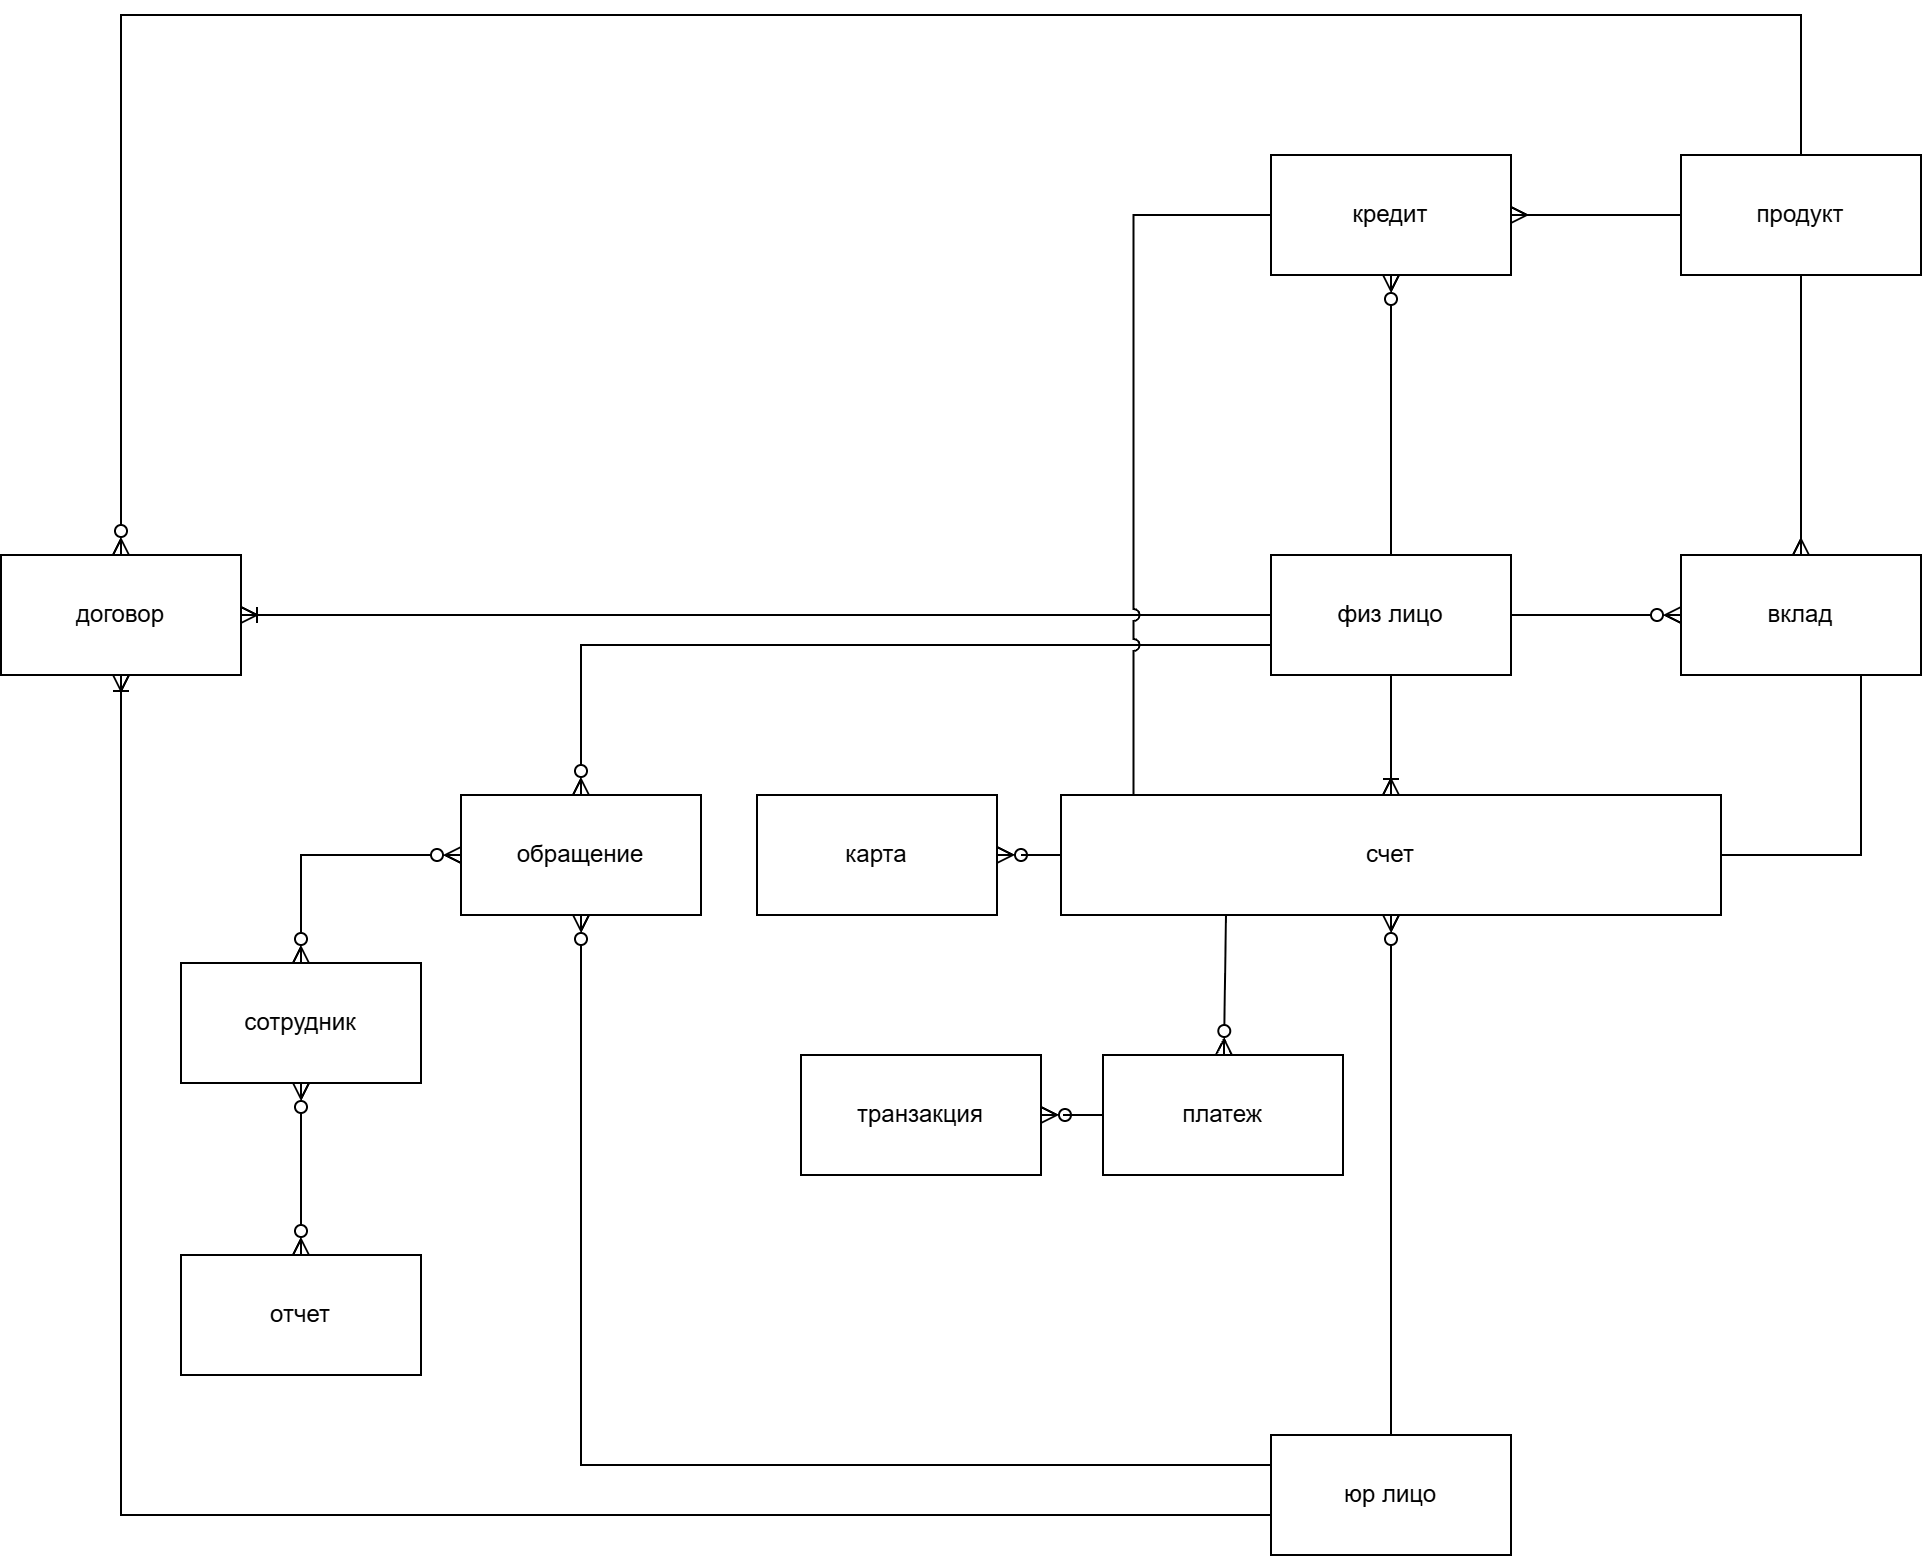

The diagram above was exported from draw.io. Its source (the exported page's mxGraphModel, read from the mxfile embedded in the PNG):
<mxGraphModel dx="1239" dy="1528" grid="1" gridSize="10" guides="1" tooltips="1" connect="1" arrows="1" fold="1" page="1" pageScale="1" pageWidth="1169" pageHeight="827" math="0" shadow="0">
  <root>
    <mxCell id="0" />
    <mxCell id="1" parent="0" />
    <mxCell id="A-F6_IbPdMxdWOdZuARE-4" edge="1" parent="1" source="MyF_rh9Hch4WEwj1zQsb-1" style="edgeStyle=orthogonalEdgeStyle;rounded=0;orthogonalLoop=1;jettySize=auto;html=1;defaultLabelBackgroundColor=page;labelPadding=0 4;endArrow=ERoneToMany;endFill=0;" target="MyF_rh9Hch4WEwj1zQsb-3">
      <mxGeometry relative="1" x="0.0154" as="geometry" />
    </mxCell>
    <mxCell id="A-F6_IbPdMxdWOdZuARE-5" edge="1" parent="1" source="MyF_rh9Hch4WEwj1zQsb-1" style="edgeStyle=orthogonalEdgeStyle;rounded=0;orthogonalLoop=1;jettySize=auto;html=1;defaultLabelBackgroundColor=page;labelPadding=0 4;endArrow=ERzeroToMany;endFill=0;entryX=0;entryY=0.5;entryDx=0;entryDy=0;" target="MyF_rh9Hch4WEwj1zQsb-12">
      <mxGeometry relative="1" as="geometry" />
    </mxCell>
    <mxCell id="A-F6_IbPdMxdWOdZuARE-6" edge="1" parent="1" source="MyF_rh9Hch4WEwj1zQsb-1" style="rounded=0;orthogonalLoop=1;jettySize=auto;html=1;defaultLabelBackgroundColor=page;labelPadding=0 4;endArrow=ERzeroToMany;endFill=0;" target="MyF_rh9Hch4WEwj1zQsb-4">
      <mxGeometry relative="1" as="geometry" />
    </mxCell>
    <mxCell id="MyF_rh9Hch4WEwj1zQsb-1" parent="1" style="rounded=0;whiteSpace=wrap;html=1;" value="физ лицо" vertex="1">
      <mxGeometry height="60" width="120" x="675" y="210" as="geometry" />
    </mxCell>
    <mxCell id="A-F6_IbPdMxdWOdZuARE-11" edge="1" parent="1" source="MyF_rh9Hch4WEwj1zQsb-2" style="rounded=0;orthogonalLoop=1;jettySize=auto;html=1;defaultLabelBackgroundColor=page;labelPadding=0 4;endArrow=ERzeroToMany;endFill=0;" target="MyF_rh9Hch4WEwj1zQsb-3">
      <mxGeometry relative="1" as="geometry" />
    </mxCell>
    <mxCell id="A-F6_IbPdMxdWOdZuARE-14" edge="1" parent="1" source="MyF_rh9Hch4WEwj1zQsb-2" style="edgeStyle=orthogonalEdgeStyle;rounded=0;orthogonalLoop=1;jettySize=auto;html=1;defaultLabelBackgroundColor=page;labelPadding=0 4;endArrow=ERoneToMany;endFill=0;exitX=0;exitY=0.25;exitDx=0;exitDy=0;" target="MyF_rh9Hch4WEwj1zQsb-13">
      <mxGeometry relative="1" x="-0.1892" as="geometry">
        <Array as="points">
          <mxPoint x="675" y="690" />
          <mxPoint x="100" y="690" />
        </Array>
        <mxPoint x="480" y="620" as="sourcePoint" />
      </mxGeometry>
    </mxCell>
    <mxCell id="MyF_rh9Hch4WEwj1zQsb-2" parent="1" style="rounded=0;whiteSpace=wrap;html=1;" value="юр лицо" vertex="1">
      <mxGeometry height="60" width="120" x="675" y="650" as="geometry" />
    </mxCell>
    <mxCell id="A-F6_IbPdMxdWOdZuARE-10" edge="1" parent="1" source="MyF_rh9Hch4WEwj1zQsb-3" style="edgeStyle=orthogonalEdgeStyle;rounded=0;orthogonalLoop=1;jettySize=auto;html=1;defaultLabelBackgroundColor=page;labelPadding=0 4;endArrow=ERzeroToMany;endFill=0;" target="MyF_rh9Hch4WEwj1zQsb-5">
      <mxGeometry relative="1" as="geometry" />
    </mxCell>
    <mxCell id="MyF_rh9Hch4WEwj1zQsb-3" parent="1" style="rounded=0;whiteSpace=wrap;html=1;" value="счет" vertex="1">
      <mxGeometry height="60" width="330" x="570" y="330" as="geometry" />
    </mxCell>
    <mxCell id="MyF_rh9Hch4WEwj1zQsb-4" parent="1" style="rounded=0;whiteSpace=wrap;html=1;" value="кредит" vertex="1">
      <mxGeometry height="60" width="120" x="675" y="10" as="geometry" />
    </mxCell>
    <mxCell id="MyF_rh9Hch4WEwj1zQsb-5" parent="1" style="rounded=0;whiteSpace=wrap;html=1;" value="карта" vertex="1">
      <mxGeometry height="60" width="120" x="418" y="330" as="geometry" />
    </mxCell>
    <mxCell id="A-F6_IbPdMxdWOdZuARE-21" edge="1" parent="1" source="MyF_rh9Hch4WEwj1zQsb-6" style="edgeStyle=orthogonalEdgeStyle;rounded=0;orthogonalLoop=1;jettySize=auto;html=1;defaultLabelBackgroundColor=page;labelPadding=0 4;endArrow=ERzeroToMany;endFill=0;" target="MyF_rh9Hch4WEwj1zQsb-15">
      <mxGeometry relative="1" x="0.3469" as="geometry" />
    </mxCell>
    <mxCell id="MyF_rh9Hch4WEwj1zQsb-6" parent="1" style="rounded=0;whiteSpace=wrap;html=1;" value="платеж" vertex="1">
      <mxGeometry height="60" width="120" x="591" y="460" as="geometry" />
    </mxCell>
    <mxCell id="A-F6_IbPdMxdWOdZuARE-9" edge="1" parent="1" source="MyF_rh9Hch4WEwj1zQsb-7" style="rounded=0;orthogonalLoop=1;jettySize=auto;html=1;defaultLabelBackgroundColor=page;labelPadding=0 4;endArrow=ERmany;endFill=0;" target="MyF_rh9Hch4WEwj1zQsb-4">
      <mxGeometry relative="1" as="geometry" />
    </mxCell>
    <mxCell id="MyF_rh9Hch4WEwj1zQsb-7" parent="1" style="rounded=0;whiteSpace=wrap;html=1;" value="продукт" vertex="1">
      <mxGeometry height="60" width="120" x="880" y="10" as="geometry" />
    </mxCell>
    <mxCell id="A-F6_IbPdMxdWOdZuARE-28" edge="1" parent="1" source="MyF_rh9Hch4WEwj1zQsb-8" style="edgeStyle=orthogonalEdgeStyle;rounded=0;orthogonalLoop=1;jettySize=auto;html=1;entryX=0.5;entryY=0;entryDx=0;entryDy=0;defaultLabelBackgroundColor=page;labelPadding=0 4;endArrow=ERzeroToMany;endFill=0;startArrow=ERzeroToMany;startFill=0;" target="MyF_rh9Hch4WEwj1zQsb-10">
      <mxGeometry relative="1" as="geometry" />
    </mxCell>
    <mxCell id="MyF_rh9Hch4WEwj1zQsb-8" parent="1" style="rounded=0;whiteSpace=wrap;html=1;" value="сотрудник" vertex="1">
      <mxGeometry height="60" width="120" x="130" y="414" as="geometry" />
    </mxCell>
    <mxCell id="A-F6_IbPdMxdWOdZuARE-25" edge="1" parent="1" source="MyF_rh9Hch4WEwj1zQsb-9" style="edgeStyle=orthogonalEdgeStyle;rounded=0;orthogonalLoop=1;jettySize=auto;html=1;entryX=0;entryY=0.75;entryDx=0;entryDy=0;defaultLabelBackgroundColor=page;labelPadding=0 4;endArrow=none;endFill=0;startArrow=ERzeroToMany;startFill=0;" target="MyF_rh9Hch4WEwj1zQsb-1">
      <mxGeometry relative="1" x="-0.2619" as="geometry">
        <Array as="points">
          <mxPoint x="330" y="255" />
        </Array>
      </mxGeometry>
    </mxCell>
    <mxCell id="A-F6_IbPdMxdWOdZuARE-26" edge="1" parent="1" source="MyF_rh9Hch4WEwj1zQsb-9" style="edgeStyle=orthogonalEdgeStyle;rounded=0;orthogonalLoop=1;jettySize=auto;html=1;defaultLabelBackgroundColor=page;labelPadding=0 4;entryX=0;entryY=0.25;entryDx=0;entryDy=0;endArrow=none;endFill=0;startArrow=ERzeroToMany;startFill=0;exitX=0.5;exitY=1;exitDx=0;exitDy=0;" target="MyF_rh9Hch4WEwj1zQsb-2">
      <mxGeometry relative="1" x="0.071" as="geometry">
        <mxPoint x="350" y="410" as="sourcePoint" />
        <mxPoint x="310" y="590" as="targetPoint" />
      </mxGeometry>
    </mxCell>
    <mxCell id="A-F6_IbPdMxdWOdZuARE-27" edge="1" parent="1" source="MyF_rh9Hch4WEwj1zQsb-9" style="edgeStyle=orthogonalEdgeStyle;rounded=0;orthogonalLoop=1;jettySize=auto;html=1;defaultLabelBackgroundColor=page;labelPadding=0 4;startArrow=ERzeroToMany;startFill=0;endArrow=ERzeroToMany;endFill=0;" target="MyF_rh9Hch4WEwj1zQsb-8">
      <mxGeometry relative="1" as="geometry" />
    </mxCell>
    <mxCell id="MyF_rh9Hch4WEwj1zQsb-9" parent="1" style="rounded=0;whiteSpace=wrap;html=1;" value="обращение" vertex="1">
      <mxGeometry height="60" width="120" x="270" y="330" as="geometry" />
    </mxCell>
    <mxCell id="MyF_rh9Hch4WEwj1zQsb-10" parent="1" style="rounded=0;whiteSpace=wrap;html=1;" value="отчет" vertex="1">
      <mxGeometry height="60" width="120" x="130" y="560" as="geometry" />
    </mxCell>
    <mxCell id="A-F6_IbPdMxdWOdZuARE-17" edge="1" parent="1" source="MyF_rh9Hch4WEwj1zQsb-12" style="rounded=0;orthogonalLoop=1;jettySize=auto;html=1;defaultLabelBackgroundColor=page;labelPadding=0 4;exitX=0.75;exitY=1;exitDx=0;exitDy=0;endArrow=none;endFill=0;" target="MyF_rh9Hch4WEwj1zQsb-3">
      <mxGeometry relative="1" x="0.0625" as="geometry">
        <Array as="points">
          <mxPoint x="970" y="360" />
        </Array>
      </mxGeometry>
    </mxCell>
    <mxCell id="MyF_rh9Hch4WEwj1zQsb-12" parent="1" style="rounded=0;whiteSpace=wrap;html=1;" value="вклад" vertex="1">
      <mxGeometry height="60" width="120" x="880" y="210" as="geometry" />
    </mxCell>
    <mxCell id="A-F6_IbPdMxdWOdZuARE-12" edge="1" parent="1" source="MyF_rh9Hch4WEwj1zQsb-13" style="edgeStyle=orthogonalEdgeStyle;rounded=0;orthogonalLoop=1;jettySize=auto;html=1;entryX=0;entryY=0.5;entryDx=0;entryDy=0;defaultLabelBackgroundColor=page;labelPadding=0 4;endArrow=none;endFill=0;startArrow=ERoneToMany;startFill=0;" target="MyF_rh9Hch4WEwj1zQsb-1">
      <mxGeometry relative="1" as="geometry" />
    </mxCell>
    <mxCell id="A-F6_IbPdMxdWOdZuARE-15" edge="1" parent="1" source="MyF_rh9Hch4WEwj1zQsb-13" style="edgeStyle=orthogonalEdgeStyle;rounded=0;orthogonalLoop=1;jettySize=auto;html=1;defaultLabelBackgroundColor=page;labelPadding=0 4;endArrow=none;endFill=0;startArrow=ERzeroToMany;startFill=0;" target="MyF_rh9Hch4WEwj1zQsb-7">
      <mxGeometry relative="1" x="0.2568" as="geometry">
        <Array as="points">
          <mxPoint x="100" y="-60" />
          <mxPoint x="940" y="-60" />
        </Array>
      </mxGeometry>
    </mxCell>
    <mxCell id="MyF_rh9Hch4WEwj1zQsb-13" parent="1" style="rounded=0;whiteSpace=wrap;html=1;" value="договор" vertex="1">
      <mxGeometry height="60" width="120" x="40" y="210" as="geometry" />
    </mxCell>
    <mxCell id="MyF_rh9Hch4WEwj1zQsb-15" parent="1" style="rounded=0;whiteSpace=wrap;html=1;" value="транзакция" vertex="1">
      <mxGeometry height="60" width="120" x="440" y="460" as="geometry" />
    </mxCell>
    <mxCell id="A-F6_IbPdMxdWOdZuARE-8" edge="1" parent="1" source="MyF_rh9Hch4WEwj1zQsb-7" style="rounded=0;orthogonalLoop=1;jettySize=auto;html=1;defaultLabelBackgroundColor=page;labelPadding=0 4;endArrow=ERmany;endFill=0;" target="MyF_rh9Hch4WEwj1zQsb-12">
      <mxGeometry relative="1" as="geometry">
        <Array as="points" />
      </mxGeometry>
    </mxCell>
    <mxCell id="A-F6_IbPdMxdWOdZuARE-16" edge="1" parent="1" source="MyF_rh9Hch4WEwj1zQsb-6" style="rounded=0;orthogonalLoop=1;jettySize=auto;html=1;entryX=0.25;entryY=1;entryDx=0;entryDy=0;defaultLabelBackgroundColor=page;labelPadding=0 4;endArrow=none;endFill=0;startArrow=ERzeroToMany;startFill=0;" target="MyF_rh9Hch4WEwj1zQsb-3">
      <mxGeometry relative="1" as="geometry" />
    </mxCell>
    <mxCell id="A-F6_IbPdMxdWOdZuARE-19" edge="1" parent="1" source="MyF_rh9Hch4WEwj1zQsb-4" style="edgeStyle=orthogonalEdgeStyle;rounded=0;orthogonalLoop=1;jettySize=auto;html=1;defaultLabelBackgroundColor=page;labelPadding=0 4;jumpStyle=arc;endArrow=none;endFill=0;" target="MyF_rh9Hch4WEwj1zQsb-3">
      <mxGeometry relative="1" x="-0.0075" as="geometry">
        <Array as="points">
          <mxPoint x="606.3" y="40" />
        </Array>
      </mxGeometry>
    </mxCell>
  </root>
</mxGraphModel>